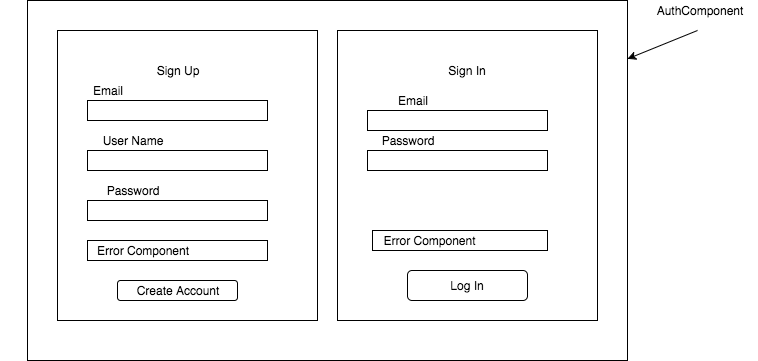

The diagram above was exported from draw.io. Its source (the exported page's mxGraphModel, read from the mxfile embedded in the PNG):
<mxGraphModel dx="790" dy="393" grid="1" gridSize="10" guides="1" tooltips="1" connect="1" arrows="1" fold="1" page="1" pageScale="1" pageWidth="850" pageHeight="1100" math="0" shadow="0">
  <root>
    <mxCell id="0" />
    <mxCell id="1" parent="0" />
    <object label="" id="739ca620016518c2-1">
      <mxCell style="whiteSpace=wrap;html=1;" vertex="1" parent="1">
        <mxGeometry x="80" y="40" width="600" height="360" as="geometry" />
      </mxCell>
    </object>
    <mxCell id="739ca620016518c2-3" value="AuthComponent" style="text;html=1;strokeColor=none;fillColor=none;align=center;verticalAlign=middle;whiteSpace=wrap;" vertex="1" parent="1">
      <mxGeometry x="694" y="40" width="116" height="20" as="geometry" />
    </mxCell>
    <mxCell id="739ca620016518c2-4" value="" style="endArrow=classic;html=1;" edge="1" parent="1" target="739ca620016518c2-1">
      <mxGeometry width="50" height="50" relative="1" as="geometry">
        <mxPoint x="750" y="70" as="sourcePoint" />
        <mxPoint x="752" y="80" as="targetPoint" />
      </mxGeometry>
    </mxCell>
    <mxCell id="739ca620016518c2-5" value="" style="whiteSpace=wrap;html=1;" vertex="1" parent="1">
      <mxGeometry x="110" y="70" width="260" height="290" as="geometry" />
    </mxCell>
    <mxCell id="739ca620016518c2-6" value="" style="whiteSpace=wrap;html=1;" vertex="1" parent="1">
      <mxGeometry x="390" y="70" width="260" height="290" as="geometry" />
    </mxCell>
    <mxCell id="739ca620016518c2-7" value="" style="endArrow=classic;html=1;" edge="1" parent="1">
      <mxGeometry width="50" height="50" relative="1" as="geometry">
        <mxPoint x="60" y="320" as="sourcePoint" />
        <mxPoint x="60" y="320" as="targetPoint" />
      </mxGeometry>
    </mxCell>
    <mxCell id="739ca620016518c2-9" value="Sign Up" style="text;html=1;strokeColor=none;fillColor=none;align=center;verticalAlign=middle;whiteSpace=wrap;" vertex="1" parent="1">
      <mxGeometry x="180" y="100" width="100" height="20" as="geometry" />
    </mxCell>
    <mxCell id="739ca620016518c2-10" value="Sign In" style="text;html=1;strokeColor=none;fillColor=none;align=center;verticalAlign=middle;whiteSpace=wrap;" vertex="1" parent="1">
      <mxGeometry x="470" y="100" width="100" height="20" as="geometry" />
    </mxCell>
    <mxCell id="739ca620016518c2-11" value="" style="whiteSpace=wrap;html=1;" vertex="1" parent="1">
      <mxGeometry x="140" y="140" width="180" height="20" as="geometry" />
    </mxCell>
    <mxCell id="739ca620016518c2-12" value="Email" style="text;html=1;strokeColor=none;fillColor=none;align=center;verticalAlign=middle;whiteSpace=wrap;" vertex="1" parent="1">
      <mxGeometry x="140" y="120" width="40" height="20" as="geometry" />
    </mxCell>
    <mxCell id="739ca620016518c2-13" value="" style="whiteSpace=wrap;html=1;" vertex="1" parent="1">
      <mxGeometry x="140" y="190" width="180" height="20" as="geometry" />
    </mxCell>
    <mxCell id="739ca620016518c2-14" value="User Name" style="text;html=1;strokeColor=none;fillColor=none;align=center;verticalAlign=middle;whiteSpace=wrap;" vertex="1" parent="1">
      <mxGeometry x="140" y="170" width="90" height="20" as="geometry" />
    </mxCell>
    <mxCell id="739ca620016518c2-15" value="" style="whiteSpace=wrap;html=1;" vertex="1" parent="1">
      <mxGeometry x="140" y="240" width="180" height="20" as="geometry" />
    </mxCell>
    <mxCell id="739ca620016518c2-16" value="Password" style="text;html=1;strokeColor=none;fillColor=none;align=center;verticalAlign=middle;whiteSpace=wrap;" vertex="1" parent="1">
      <mxGeometry x="140" y="220" width="90" height="20" as="geometry" />
    </mxCell>
    <mxCell id="739ca620016518c2-18" value="" style="rounded=1;whiteSpace=wrap;html=1;" vertex="1" parent="1">
      <mxGeometry x="170" y="320" width="120" height="20" as="geometry" />
    </mxCell>
    <mxCell id="739ca620016518c2-19" value="Create Account" style="text;html=1;strokeColor=none;fillColor=none;align=center;verticalAlign=middle;whiteSpace=wrap;" vertex="1" parent="1">
      <mxGeometry x="170" y="320" width="120" height="20" as="geometry" />
    </mxCell>
    <mxCell id="739ca620016518c2-20" value="" style="whiteSpace=wrap;html=1;" vertex="1" parent="1">
      <mxGeometry x="140" y="280" width="180" height="20" as="geometry" />
    </mxCell>
    <mxCell id="739ca620016518c2-21" value="Error Component" style="text;html=1;strokeColor=none;fillColor=none;align=center;verticalAlign=middle;whiteSpace=wrap;" vertex="1" parent="1">
      <mxGeometry x="140" y="280" width="110" height="20" as="geometry" />
    </mxCell>
    <mxCell id="739ca620016518c2-22" value="" style="whiteSpace=wrap;html=1;" vertex="1" parent="1">
      <mxGeometry x="420" y="150" width="180" height="20" as="geometry" />
    </mxCell>
    <mxCell id="739ca620016518c2-23" value="" style="whiteSpace=wrap;html=1;" vertex="1" parent="1">
      <mxGeometry x="420" y="190" width="180" height="20" as="geometry" />
    </mxCell>
    <mxCell id="739ca620016518c2-24" value="Email" style="text;html=1;strokeColor=none;fillColor=none;align=center;verticalAlign=middle;whiteSpace=wrap;" vertex="1" parent="1">
      <mxGeometry x="420" y="130" width="90" height="20" as="geometry" />
    </mxCell>
    <mxCell id="739ca620016518c2-25" value="Password" style="text;html=1;strokeColor=none;fillColor=none;align=center;verticalAlign=middle;whiteSpace=wrap;" vertex="1" parent="1">
      <mxGeometry x="420" y="170" width="80" height="20" as="geometry" />
    </mxCell>
    <mxCell id="739ca620016518c2-26" value="" style="rounded=1;whiteSpace=wrap;html=1;" vertex="1" parent="1">
      <mxGeometry x="460" y="310" width="120" height="30" as="geometry" />
    </mxCell>
    <mxCell id="739ca620016518c2-27" value="Log In" style="text;html=1;strokeColor=none;fillColor=none;align=center;verticalAlign=middle;whiteSpace=wrap;" vertex="1" parent="1">
      <mxGeometry x="480" y="315" width="80" height="20" as="geometry" />
    </mxCell>
    <mxCell id="739ca620016518c2-28" value="" style="whiteSpace=wrap;html=1;" vertex="1" parent="1">
      <mxGeometry x="425" y="270" width="175" height="20" as="geometry" />
    </mxCell>
    <mxCell id="739ca620016518c2-29" value="Error Component" style="text;html=1;strokeColor=none;fillColor=none;align=center;verticalAlign=middle;whiteSpace=wrap;" vertex="1" parent="1">
      <mxGeometry x="425" y="270" width="115" height="20" as="geometry" />
    </mxCell>
  </root>
</mxGraphModel>